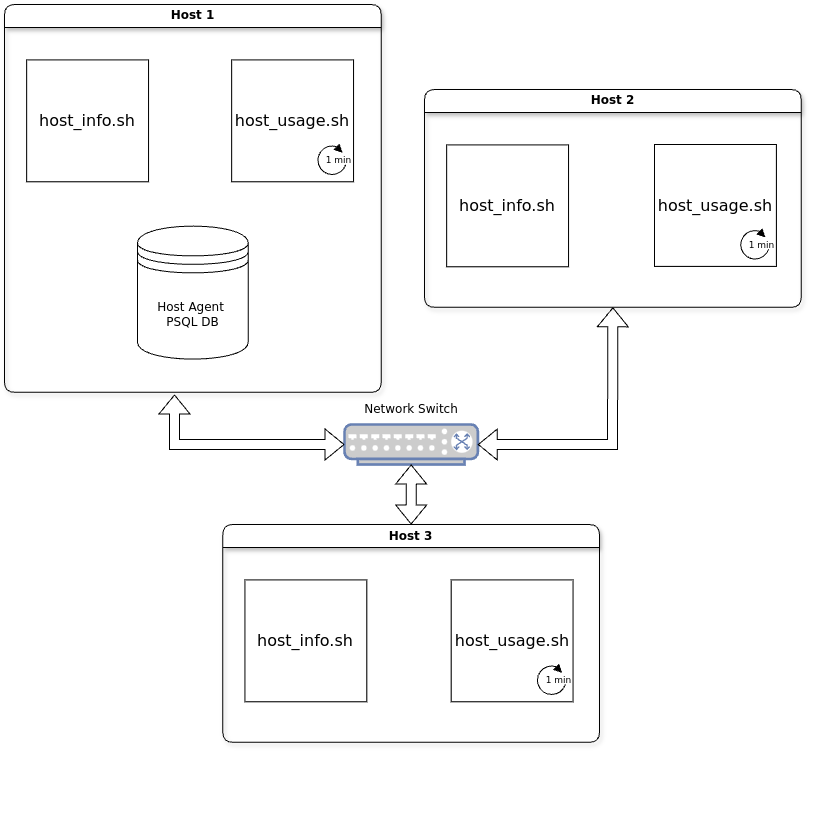

The diagram above was exported from draw.io. Its source (the exported page's mxGraphModel, read from the mxfile embedded in the PNG):
<mxGraphModel dx="1264" dy="863" grid="1" gridSize="10" guides="1" tooltips="1" connect="1" arrows="1" fold="1" page="1" pageScale="1" pageWidth="850" pageHeight="1100" math="0" shadow="0">
  <root>
    <mxCell id="0" />
    <mxCell id="1" parent="0" />
    <mxCell id="tOocxlQIZeJEZUvUD_9a-34" value="" style="group" vertex="1" connectable="0" parent="1">
      <mxGeometry x="30" y="60" width="820" height="820" as="geometry" />
    </mxCell>
    <mxCell id="tOocxlQIZeJEZUvUD_9a-2" value="Host 1" style="swimlane;whiteSpace=wrap;html=1;shadow=1;glass=0;rounded=1;swimlaneLine=1;fillStyle=auto;" vertex="1" parent="tOocxlQIZeJEZUvUD_9a-34">
      <mxGeometry width="376.7567567567568" height="387.8378378378378" as="geometry" />
    </mxCell>
    <mxCell id="tOocxlQIZeJEZUvUD_9a-4" value="&lt;font style=&quot;font-size: 16px;&quot;&gt;host_info.sh&lt;/font&gt;" style="whiteSpace=wrap;html=1;aspect=fixed;" vertex="1" parent="tOocxlQIZeJEZUvUD_9a-2">
      <mxGeometry x="22.16216216216216" y="55.4054054054054" width="121.89189189189189" height="121.89189189189189" as="geometry" />
    </mxCell>
    <mxCell id="tOocxlQIZeJEZUvUD_9a-6" value="Host Agent&amp;nbsp;&lt;div&gt;PSQL DB&lt;/div&gt;" style="shape=datastore;whiteSpace=wrap;html=1;" vertex="1" parent="tOocxlQIZeJEZUvUD_9a-2">
      <mxGeometry x="132.97297297297297" y="221.6216216216216" width="110.8108108108108" height="132.97297297297297" as="geometry" />
    </mxCell>
    <mxCell id="tOocxlQIZeJEZUvUD_9a-44" value="" style="group" vertex="1" connectable="0" parent="tOocxlQIZeJEZUvUD_9a-2">
      <mxGeometry x="227.16216216216216" y="55.4054054054054" width="121.8918918918919" height="121.89189189189189" as="geometry" />
    </mxCell>
    <mxCell id="tOocxlQIZeJEZUvUD_9a-5" value="&lt;font style=&quot;font-size: 16px;&quot;&gt;host_usage.sh&lt;/font&gt;" style="whiteSpace=wrap;html=1;aspect=fixed;" vertex="1" parent="tOocxlQIZeJEZUvUD_9a-44">
      <mxGeometry width="121.89189189189189" height="121.89189189189189" as="geometry" />
    </mxCell>
    <mxCell id="tOocxlQIZeJEZUvUD_9a-38" value="" style="group" vertex="1" connectable="0" parent="tOocxlQIZeJEZUvUD_9a-44">
      <mxGeometry x="79.09783783783783" y="84.5945945945946" width="42.79" height="30" as="geometry" />
    </mxCell>
    <mxCell id="tOocxlQIZeJEZUvUD_9a-10" value="" style="verticalLabelPosition=bottom;verticalAlign=top;html=1;shape=mxgraph.basic.arc;startAngle=0.3;endAngle=0.1;" vertex="1" parent="tOocxlQIZeJEZUvUD_9a-38">
      <mxGeometry x="7.131666666666658" y="1.476835212117917" width="28.52666666666667" height="28.523164787882088" as="geometry" />
    </mxCell>
    <mxCell id="tOocxlQIZeJEZUvUD_9a-11" value="" style="verticalLabelPosition=bottom;verticalAlign=top;html=1;shape=mxgraph.basic.acute_triangle;dx=0.5;rotation=135;fillColor=#000000;" vertex="1" parent="tOocxlQIZeJEZUvUD_9a-38">
      <mxGeometry x="24.960833333333326" y="1.476835212117917" width="7.131666666666668" height="7.130791196970522" as="geometry" />
    </mxCell>
    <mxCell id="tOocxlQIZeJEZUvUD_9a-15" value="&lt;font style=&quot;font-size: 9px;&quot;&gt;1 min&lt;/font&gt;" style="text;html=1;align=center;verticalAlign=middle;whiteSpace=wrap;rounded=0;" vertex="1" parent="tOocxlQIZeJEZUvUD_9a-38">
      <mxGeometry x="7.13" y="4.302230810603183" width="42.790000000000006" height="21.392373590911568" as="geometry" />
    </mxCell>
    <mxCell id="tOocxlQIZeJEZUvUD_9a-16" value="Host 3" style="swimlane;whiteSpace=wrap;html=1;shadow=1;glass=0;rounded=1;swimlaneLine=1;fillStyle=auto;" vertex="1" parent="tOocxlQIZeJEZUvUD_9a-34">
      <mxGeometry x="218.28" y="520" width="376.76" height="217.84" as="geometry" />
    </mxCell>
    <mxCell id="tOocxlQIZeJEZUvUD_9a-17" value="&lt;font style=&quot;font-size: 16px;&quot;&gt;host_info.sh&lt;/font&gt;" style="whiteSpace=wrap;html=1;aspect=fixed;" vertex="1" parent="tOocxlQIZeJEZUvUD_9a-16">
      <mxGeometry x="22.16216216216216" y="55.4054054054054" width="121.89189189189189" height="121.89189189189189" as="geometry" />
    </mxCell>
    <mxCell id="tOocxlQIZeJEZUvUD_9a-45" value="" style="group" vertex="1" connectable="0" parent="tOocxlQIZeJEZUvUD_9a-16">
      <mxGeometry x="228.38216216216216" y="55.40540540540542" width="121.8918918918919" height="121.89189189189189" as="geometry" />
    </mxCell>
    <mxCell id="tOocxlQIZeJEZUvUD_9a-46" value="&lt;font style=&quot;font-size: 16px;&quot;&gt;host_usage.sh&lt;/font&gt;" style="whiteSpace=wrap;html=1;aspect=fixed;" vertex="1" parent="tOocxlQIZeJEZUvUD_9a-45">
      <mxGeometry width="121.89189189189189" height="121.89189189189189" as="geometry" />
    </mxCell>
    <mxCell id="tOocxlQIZeJEZUvUD_9a-47" value="" style="group" vertex="1" connectable="0" parent="tOocxlQIZeJEZUvUD_9a-45">
      <mxGeometry x="79.09783783783783" y="84.5945945945946" width="42.79" height="30" as="geometry" />
    </mxCell>
    <mxCell id="tOocxlQIZeJEZUvUD_9a-48" value="" style="verticalLabelPosition=bottom;verticalAlign=top;html=1;shape=mxgraph.basic.arc;startAngle=0.3;endAngle=0.1;" vertex="1" parent="tOocxlQIZeJEZUvUD_9a-47">
      <mxGeometry x="7.131666666666658" y="1.476835212117917" width="28.52666666666667" height="28.523164787882088" as="geometry" />
    </mxCell>
    <mxCell id="tOocxlQIZeJEZUvUD_9a-49" value="" style="verticalLabelPosition=bottom;verticalAlign=top;html=1;shape=mxgraph.basic.acute_triangle;dx=0.5;rotation=135;fillColor=#000000;" vertex="1" parent="tOocxlQIZeJEZUvUD_9a-47">
      <mxGeometry x="24.960833333333326" y="1.476835212117917" width="7.131666666666668" height="7.130791196970522" as="geometry" />
    </mxCell>
    <mxCell id="tOocxlQIZeJEZUvUD_9a-50" value="&lt;font style=&quot;font-size: 9px;&quot;&gt;1 min&lt;/font&gt;" style="text;html=1;align=center;verticalAlign=middle;whiteSpace=wrap;rounded=0;" vertex="1" parent="tOocxlQIZeJEZUvUD_9a-47">
      <mxGeometry x="7.13" y="4.302230810603183" width="42.790000000000006" height="21.392373590911568" as="geometry" />
    </mxCell>
    <mxCell id="tOocxlQIZeJEZUvUD_9a-39" value="Host 2" style="swimlane;whiteSpace=wrap;html=1;shadow=1;glass=0;rounded=1;swimlaneLine=1;fillStyle=auto;" vertex="1" parent="tOocxlQIZeJEZUvUD_9a-34">
      <mxGeometry x="420" y="85" width="376.76" height="217.84" as="geometry" />
    </mxCell>
    <mxCell id="tOocxlQIZeJEZUvUD_9a-40" value="&lt;font style=&quot;font-size: 16px;&quot;&gt;host_info.sh&lt;/font&gt;" style="whiteSpace=wrap;html=1;aspect=fixed;" vertex="1" parent="tOocxlQIZeJEZUvUD_9a-39">
      <mxGeometry x="22.16216216216216" y="55.4054054054054" width="121.89189189189189" height="121.89189189189189" as="geometry" />
    </mxCell>
    <mxCell id="tOocxlQIZeJEZUvUD_9a-51" value="" style="group" vertex="1" connectable="0" parent="tOocxlQIZeJEZUvUD_9a-39">
      <mxGeometry x="230.00216216216216" y="54.99540540540539" width="121.8918918918919" height="121.89189189189189" as="geometry" />
    </mxCell>
    <mxCell id="tOocxlQIZeJEZUvUD_9a-52" value="&lt;font style=&quot;font-size: 16px;&quot;&gt;host_usage.sh&lt;/font&gt;" style="whiteSpace=wrap;html=1;aspect=fixed;" vertex="1" parent="tOocxlQIZeJEZUvUD_9a-51">
      <mxGeometry width="121.89189189189189" height="121.89189189189189" as="geometry" />
    </mxCell>
    <mxCell id="tOocxlQIZeJEZUvUD_9a-53" value="" style="group" vertex="1" connectable="0" parent="tOocxlQIZeJEZUvUD_9a-51">
      <mxGeometry x="79.09783783783783" y="84.5945945945946" width="42.79" height="30" as="geometry" />
    </mxCell>
    <mxCell id="tOocxlQIZeJEZUvUD_9a-54" value="" style="verticalLabelPosition=bottom;verticalAlign=top;html=1;shape=mxgraph.basic.arc;startAngle=0.3;endAngle=0.1;" vertex="1" parent="tOocxlQIZeJEZUvUD_9a-53">
      <mxGeometry x="7.131666666666658" y="1.476835212117917" width="28.52666666666667" height="28.523164787882088" as="geometry" />
    </mxCell>
    <mxCell id="tOocxlQIZeJEZUvUD_9a-55" value="" style="verticalLabelPosition=bottom;verticalAlign=top;html=1;shape=mxgraph.basic.acute_triangle;dx=0.5;rotation=135;fillColor=#000000;" vertex="1" parent="tOocxlQIZeJEZUvUD_9a-53">
      <mxGeometry x="24.960833333333326" y="1.476835212117917" width="7.131666666666668" height="7.130791196970522" as="geometry" />
    </mxCell>
    <mxCell id="tOocxlQIZeJEZUvUD_9a-56" value="&lt;font style=&quot;font-size: 9px;&quot;&gt;1 min&lt;/font&gt;" style="text;html=1;align=center;verticalAlign=middle;whiteSpace=wrap;rounded=0;" vertex="1" parent="tOocxlQIZeJEZUvUD_9a-53">
      <mxGeometry x="7.13" y="4.302230810603183" width="42.790000000000006" height="21.392373590911568" as="geometry" />
    </mxCell>
    <mxCell id="tOocxlQIZeJEZUvUD_9a-57" value="" style="fontColor=#0066CC;verticalAlign=top;verticalLabelPosition=bottom;labelPosition=center;align=center;html=1;outlineConnect=0;fillColor=#CCCCCC;strokeColor=#6881B3;gradientColor=none;gradientDirection=north;strokeWidth=2;shape=mxgraph.networks.switch;" vertex="1" parent="tOocxlQIZeJEZUvUD_9a-34">
      <mxGeometry x="340" y="420" width="133.33" height="40" as="geometry" />
    </mxCell>
    <mxCell id="tOocxlQIZeJEZUvUD_9a-60" value="" style="shape=flexArrow;endArrow=classic;startArrow=classic;html=1;rounded=0;exitX=0;exitY=0.5;exitDx=0;exitDy=0;exitPerimeter=0;" edge="1" parent="tOocxlQIZeJEZUvUD_9a-34" source="tOocxlQIZeJEZUvUD_9a-57">
      <mxGeometry width="100" height="100" relative="1" as="geometry">
        <mxPoint x="160" y="510" as="sourcePoint" />
        <mxPoint x="170" y="390" as="targetPoint" />
        <Array as="points">
          <mxPoint x="170" y="440" />
        </Array>
      </mxGeometry>
    </mxCell>
    <mxCell id="tOocxlQIZeJEZUvUD_9a-61" value="" style="shape=flexArrow;endArrow=classic;startArrow=classic;html=1;rounded=0;exitX=0.5;exitY=1;exitDx=0;exitDy=0;entryX=1;entryY=0.5;entryDx=0;entryDy=0;entryPerimeter=0;" edge="1" parent="tOocxlQIZeJEZUvUD_9a-34" source="tOocxlQIZeJEZUvUD_9a-39" target="tOocxlQIZeJEZUvUD_9a-57">
      <mxGeometry width="100" height="100" relative="1" as="geometry">
        <mxPoint x="730" y="440" as="sourcePoint" />
        <mxPoint x="550" y="390" as="targetPoint" />
        <Array as="points">
          <mxPoint x="608" y="440" />
        </Array>
      </mxGeometry>
    </mxCell>
    <mxCell id="tOocxlQIZeJEZUvUD_9a-62" value="" style="shape=flexArrow;endArrow=classic;startArrow=classic;html=1;rounded=0;entryX=0.5;entryY=1;entryDx=0;entryDy=0;entryPerimeter=0;exitX=0.5;exitY=0;exitDx=0;exitDy=0;" edge="1" parent="tOocxlQIZeJEZUvUD_9a-34" source="tOocxlQIZeJEZUvUD_9a-16" target="tOocxlQIZeJEZUvUD_9a-57">
      <mxGeometry width="100" height="100" relative="1" as="geometry">
        <mxPoint x="400" y="510" as="sourcePoint" />
        <mxPoint x="630" y="350" as="targetPoint" />
      </mxGeometry>
    </mxCell>
    <mxCell id="tOocxlQIZeJEZUvUD_9a-63" value="Network Switch" style="text;html=1;align=center;verticalAlign=middle;whiteSpace=wrap;rounded=0;" vertex="1" parent="tOocxlQIZeJEZUvUD_9a-34">
      <mxGeometry x="351.66" y="390" width="110" height="30" as="geometry" />
    </mxCell>
  </root>
</mxGraphModel>